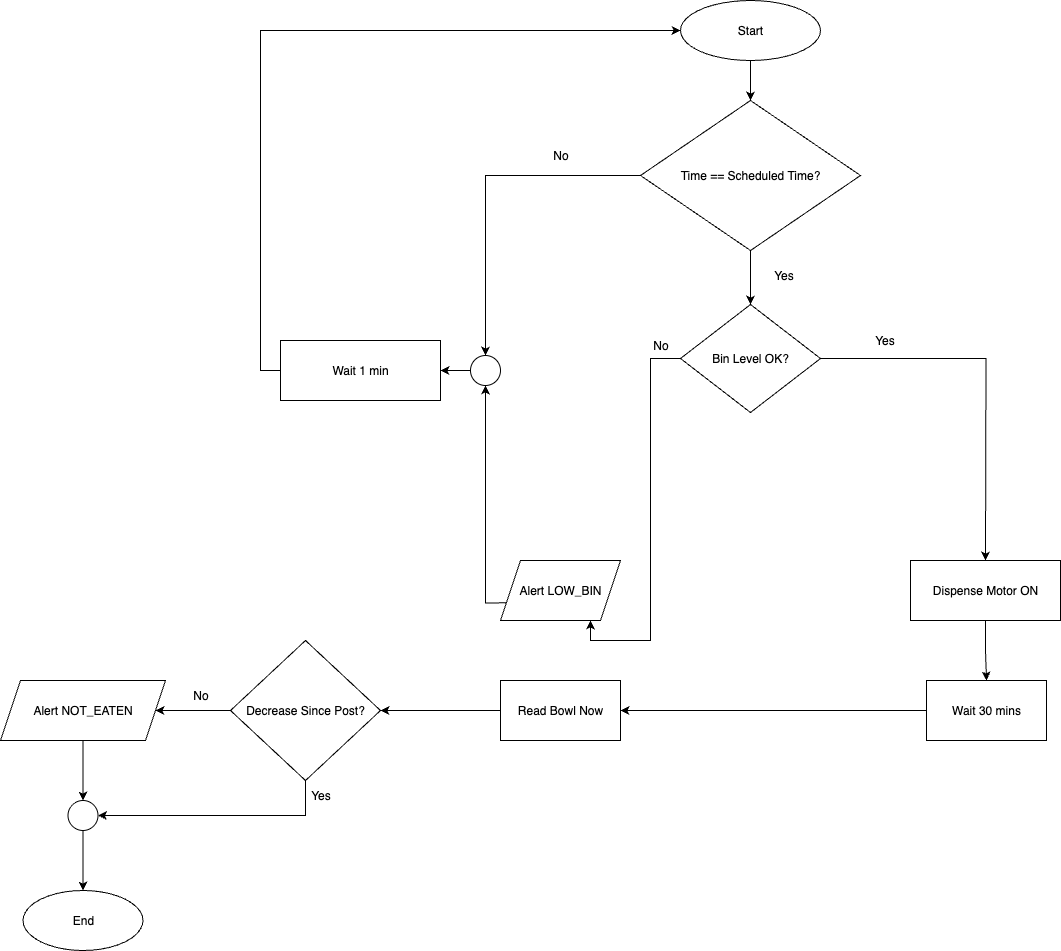

The diagram above was exported from draw.io. Its source (the exported page's mxGraphModel, read from the mxfile embedded in the PNG):
<mxGraphModel dx="2524" dy="980" grid="1" gridSize="10" guides="1" tooltips="1" connect="1" arrows="1" fold="1" page="1" pageScale="1" pageWidth="827" pageHeight="1169" math="0" shadow="0">
  <root>
    <mxCell id="0" />
    <mxCell id="1" parent="0" />
    <mxCell id="xA6MSmWt0WfAwrLBhrSi-3" style="edgeStyle=orthogonalEdgeStyle;rounded=0;orthogonalLoop=1;jettySize=auto;html=1;exitX=0.5;exitY=1;exitDx=0;exitDy=0;entryX=0.5;entryY=0;entryDx=0;entryDy=0;" parent="1" source="xA6MSmWt0WfAwrLBhrSi-1" target="xA6MSmWt0WfAwrLBhrSi-2" edge="1">
      <mxGeometry relative="1" as="geometry" />
    </mxCell>
    <mxCell id="xA6MSmWt0WfAwrLBhrSi-1" value="Start" style="ellipse;whiteSpace=wrap;html=1;" parent="1" vertex="1">
      <mxGeometry x="310" y="40" width="140" height="60" as="geometry" />
    </mxCell>
    <mxCell id="xA6MSmWt0WfAwrLBhrSi-9" style="edgeStyle=orthogonalEdgeStyle;rounded=0;orthogonalLoop=1;jettySize=auto;html=1;exitX=0;exitY=0.5;exitDx=0;exitDy=0;entryX=0.5;entryY=0;entryDx=0;entryDy=0;" parent="1" source="xA6MSmWt0WfAwrLBhrSi-2" target="xA6MSmWt0WfAwrLBhrSi-49" edge="1">
      <mxGeometry relative="1" as="geometry">
        <mxPoint x="320" y="179" as="sourcePoint" />
        <mxPoint x="40" y="344" as="targetPoint" />
      </mxGeometry>
    </mxCell>
    <mxCell id="xA6MSmWt0WfAwrLBhrSi-12" style="edgeStyle=orthogonalEdgeStyle;rounded=0;orthogonalLoop=1;jettySize=auto;html=1;exitX=0.5;exitY=1;exitDx=0;exitDy=0;entryX=0.5;entryY=0;entryDx=0;entryDy=0;" parent="1" source="xA6MSmWt0WfAwrLBhrSi-2" target="xA6MSmWt0WfAwrLBhrSi-11" edge="1">
      <mxGeometry relative="1" as="geometry" />
    </mxCell>
    <mxCell id="xA6MSmWt0WfAwrLBhrSi-2" value="Time == Scheduled Time?" style="rhombus;whiteSpace=wrap;html=1;" parent="1" vertex="1">
      <mxGeometry x="270" y="140" width="220" height="150" as="geometry" />
    </mxCell>
    <mxCell id="xA6MSmWt0WfAwrLBhrSi-8" style="edgeStyle=orthogonalEdgeStyle;rounded=0;orthogonalLoop=1;jettySize=auto;html=1;exitX=0;exitY=0.5;exitDx=0;exitDy=0;entryX=0;entryY=0.5;entryDx=0;entryDy=0;" parent="1" source="xA6MSmWt0WfAwrLBhrSi-4" target="xA6MSmWt0WfAwrLBhrSi-1" edge="1">
      <mxGeometry relative="1" as="geometry" />
    </mxCell>
    <mxCell id="xA6MSmWt0WfAwrLBhrSi-4" value="Wait 1 min" style="rounded=0;whiteSpace=wrap;html=1;" parent="1" vertex="1">
      <mxGeometry x="-90" y="380" width="160" height="60" as="geometry" />
    </mxCell>
    <mxCell id="xA6MSmWt0WfAwrLBhrSi-6" value="No" style="text;html=1;align=center;verticalAlign=middle;resizable=0;points=[];autosize=1;strokeColor=none;fillColor=none;" parent="1" vertex="1">
      <mxGeometry x="170" y="180" width="40" height="30" as="geometry" />
    </mxCell>
    <mxCell id="xA6MSmWt0WfAwrLBhrSi-20" style="edgeStyle=orthogonalEdgeStyle;rounded=0;orthogonalLoop=1;jettySize=auto;html=1;exitX=1;exitY=0.5;exitDx=0;exitDy=0;entryX=0.5;entryY=0;entryDx=0;entryDy=0;" parent="1" source="xA6MSmWt0WfAwrLBhrSi-11" edge="1">
      <mxGeometry relative="1" as="geometry">
        <mxPoint x="615" y="600" as="targetPoint" />
      </mxGeometry>
    </mxCell>
    <mxCell id="JGgrsHvY5ElQpA_HrqOz-2" style="edgeStyle=orthogonalEdgeStyle;rounded=0;orthogonalLoop=1;jettySize=auto;html=1;exitX=0;exitY=0.5;exitDx=0;exitDy=0;entryX=0.75;entryY=1;entryDx=0;entryDy=0;" edge="1" parent="1" source="xA6MSmWt0WfAwrLBhrSi-11" target="xA6MSmWt0WfAwrLBhrSi-15">
      <mxGeometry relative="1" as="geometry" />
    </mxCell>
    <mxCell id="xA6MSmWt0WfAwrLBhrSi-11" value="Bin Level OK?" style="rhombus;whiteSpace=wrap;html=1;" parent="1" vertex="1">
      <mxGeometry x="310" y="344" width="140" height="108" as="geometry" />
    </mxCell>
    <mxCell id="xA6MSmWt0WfAwrLBhrSi-14" value="Yes" style="text;html=1;align=center;verticalAlign=middle;resizable=0;points=[];autosize=1;strokeColor=none;fillColor=none;" parent="1" vertex="1">
      <mxGeometry x="393" y="300" width="40" height="30" as="geometry" />
    </mxCell>
    <mxCell id="xA6MSmWt0WfAwrLBhrSi-17" style="edgeStyle=orthogonalEdgeStyle;rounded=0;orthogonalLoop=1;jettySize=auto;html=1;exitX=0;exitY=0.5;exitDx=0;exitDy=0;entryX=0.5;entryY=1;entryDx=0;entryDy=0;" parent="1" target="xA6MSmWt0WfAwrLBhrSi-49" edge="1">
      <mxGeometry relative="1" as="geometry">
        <mxPoint x="170" y="642" as="sourcePoint" />
        <mxPoint x="30" y="452" as="targetPoint" />
      </mxGeometry>
    </mxCell>
    <mxCell id="xA6MSmWt0WfAwrLBhrSi-15" value="Alert LOW_BIN" style="shape=parallelogram;perimeter=parallelogramPerimeter;whiteSpace=wrap;html=1;fixedSize=1;" parent="1" vertex="1">
      <mxGeometry x="130" y="600" width="120" height="60" as="geometry" />
    </mxCell>
    <mxCell id="xA6MSmWt0WfAwrLBhrSi-18" value="No" style="text;html=1;align=center;verticalAlign=middle;resizable=0;points=[];autosize=1;strokeColor=none;fillColor=none;" parent="1" vertex="1">
      <mxGeometry x="270" y="370" width="40" height="30" as="geometry" />
    </mxCell>
    <mxCell id="xA6MSmWt0WfAwrLBhrSi-25" style="edgeStyle=orthogonalEdgeStyle;rounded=0;orthogonalLoop=1;jettySize=auto;html=1;exitX=0.5;exitY=1;exitDx=0;exitDy=0;entryX=0.5;entryY=0;entryDx=0;entryDy=0;" parent="1" source="xA6MSmWt0WfAwrLBhrSi-22" target="xA6MSmWt0WfAwrLBhrSi-28" edge="1">
      <mxGeometry relative="1" as="geometry">
        <mxPoint x="615" y="820" as="targetPoint" />
      </mxGeometry>
    </mxCell>
    <mxCell id="xA6MSmWt0WfAwrLBhrSi-22" value="Dispense Motor ON" style="rounded=0;whiteSpace=wrap;html=1;" parent="1" vertex="1">
      <mxGeometry x="540" y="600" width="150" height="60" as="geometry" />
    </mxCell>
    <mxCell id="xA6MSmWt0WfAwrLBhrSi-34" value="" style="edgeStyle=orthogonalEdgeStyle;rounded=0;orthogonalLoop=1;jettySize=auto;html=1;" parent="1" source="xA6MSmWt0WfAwrLBhrSi-28" target="xA6MSmWt0WfAwrLBhrSi-33" edge="1">
      <mxGeometry relative="1" as="geometry" />
    </mxCell>
    <mxCell id="xA6MSmWt0WfAwrLBhrSi-28" value="Wait 30 mins" style="rounded=0;whiteSpace=wrap;html=1;" parent="1" vertex="1">
      <mxGeometry x="556" y="720" width="120" height="60" as="geometry" />
    </mxCell>
    <mxCell id="xA6MSmWt0WfAwrLBhrSi-38" value="" style="edgeStyle=orthogonalEdgeStyle;rounded=0;orthogonalLoop=1;jettySize=auto;html=1;" parent="1" source="xA6MSmWt0WfAwrLBhrSi-33" target="xA6MSmWt0WfAwrLBhrSi-37" edge="1">
      <mxGeometry relative="1" as="geometry" />
    </mxCell>
    <mxCell id="xA6MSmWt0WfAwrLBhrSi-33" value="Read Bowl Now" style="whiteSpace=wrap;html=1;rounded=0;" parent="1" vertex="1">
      <mxGeometry x="130" y="720" width="120" height="60" as="geometry" />
    </mxCell>
    <mxCell id="xA6MSmWt0WfAwrLBhrSi-44" style="edgeStyle=orthogonalEdgeStyle;rounded=0;orthogonalLoop=1;jettySize=auto;html=1;exitX=0.5;exitY=1;exitDx=0;exitDy=0;entryX=1;entryY=0.5;entryDx=0;entryDy=0;" parent="1" source="xA6MSmWt0WfAwrLBhrSi-37" target="xA6MSmWt0WfAwrLBhrSi-42" edge="1">
      <mxGeometry relative="1" as="geometry" />
    </mxCell>
    <mxCell id="xA6MSmWt0WfAwrLBhrSi-46" style="edgeStyle=orthogonalEdgeStyle;rounded=0;orthogonalLoop=1;jettySize=auto;html=1;exitX=0;exitY=0.5;exitDx=0;exitDy=0;entryX=1;entryY=0.5;entryDx=0;entryDy=0;" parent="1" source="xA6MSmWt0WfAwrLBhrSi-37" target="xA6MSmWt0WfAwrLBhrSi-41" edge="1">
      <mxGeometry relative="1" as="geometry" />
    </mxCell>
    <mxCell id="xA6MSmWt0WfAwrLBhrSi-37" value="Decrease Since Post?" style="rhombus;whiteSpace=wrap;html=1;rounded=0;" parent="1" vertex="1">
      <mxGeometry x="-140" y="680" width="150" height="140" as="geometry" />
    </mxCell>
    <mxCell id="xA6MSmWt0WfAwrLBhrSi-40" value="End" style="ellipse;whiteSpace=wrap;html=1;" parent="1" vertex="1">
      <mxGeometry x="-347.5" y="930" width="120" height="60" as="geometry" />
    </mxCell>
    <mxCell id="xA6MSmWt0WfAwrLBhrSi-43" style="edgeStyle=orthogonalEdgeStyle;rounded=0;orthogonalLoop=1;jettySize=auto;html=1;exitX=0.5;exitY=1;exitDx=0;exitDy=0;entryX=0.5;entryY=0;entryDx=0;entryDy=0;" parent="1" source="xA6MSmWt0WfAwrLBhrSi-41" target="xA6MSmWt0WfAwrLBhrSi-42" edge="1">
      <mxGeometry relative="1" as="geometry" />
    </mxCell>
    <mxCell id="xA6MSmWt0WfAwrLBhrSi-41" value="Alert NOT_EATEN" style="shape=parallelogram;perimeter=parallelogramPerimeter;whiteSpace=wrap;html=1;fixedSize=1;" parent="1" vertex="1">
      <mxGeometry x="-370" y="720" width="165" height="60" as="geometry" />
    </mxCell>
    <mxCell id="xA6MSmWt0WfAwrLBhrSi-45" style="edgeStyle=orthogonalEdgeStyle;rounded=0;orthogonalLoop=1;jettySize=auto;html=1;exitX=0.5;exitY=1;exitDx=0;exitDy=0;" parent="1" source="xA6MSmWt0WfAwrLBhrSi-42" target="xA6MSmWt0WfAwrLBhrSi-40" edge="1">
      <mxGeometry relative="1" as="geometry" />
    </mxCell>
    <mxCell id="xA6MSmWt0WfAwrLBhrSi-42" value="" style="ellipse;whiteSpace=wrap;html=1;aspect=fixed;" parent="1" vertex="1">
      <mxGeometry x="-302.5" y="840" width="30" height="30" as="geometry" />
    </mxCell>
    <mxCell id="xA6MSmWt0WfAwrLBhrSi-47" value="Yes" style="text;html=1;align=center;verticalAlign=middle;resizable=0;points=[];autosize=1;strokeColor=none;fillColor=none;" parent="1" vertex="1">
      <mxGeometry x="-70" y="820" width="40" height="30" as="geometry" />
    </mxCell>
    <mxCell id="xA6MSmWt0WfAwrLBhrSi-48" value="No" style="text;html=1;align=center;verticalAlign=middle;resizable=0;points=[];autosize=1;strokeColor=none;fillColor=none;" parent="1" vertex="1">
      <mxGeometry x="-190" y="720" width="40" height="30" as="geometry" />
    </mxCell>
    <mxCell id="xA6MSmWt0WfAwrLBhrSi-50" style="edgeStyle=orthogonalEdgeStyle;rounded=0;orthogonalLoop=1;jettySize=auto;html=1;exitX=0;exitY=0.5;exitDx=0;exitDy=0;" parent="1" source="xA6MSmWt0WfAwrLBhrSi-49" target="xA6MSmWt0WfAwrLBhrSi-4" edge="1">
      <mxGeometry relative="1" as="geometry" />
    </mxCell>
    <mxCell id="xA6MSmWt0WfAwrLBhrSi-49" value="" style="ellipse;whiteSpace=wrap;html=1;aspect=fixed;" parent="1" vertex="1">
      <mxGeometry x="100" y="395" width="30" height="30" as="geometry" />
    </mxCell>
    <mxCell id="xA6MSmWt0WfAwrLBhrSi-52" style="edgeStyle=orthogonalEdgeStyle;rounded=0;orthogonalLoop=1;jettySize=auto;html=1;exitX=0;exitY=0.5;exitDx=0;exitDy=0;entryX=0;entryY=0.5;entryDx=0;entryDy=0;" parent="1" edge="1">
      <mxGeometry relative="1" as="geometry">
        <mxPoint x="270" y="630" as="sourcePoint" />
        <mxPoint x="270" y="630" as="targetPoint" />
      </mxGeometry>
    </mxCell>
    <mxCell id="xA6MSmWt0WfAwrLBhrSi-55" value="Yes" style="text;html=1;align=center;verticalAlign=middle;resizable=0;points=[];autosize=1;strokeColor=none;fillColor=none;" parent="1" vertex="1">
      <mxGeometry x="494" y="365" width="40" height="30" as="geometry" />
    </mxCell>
  </root>
</mxGraphModel>